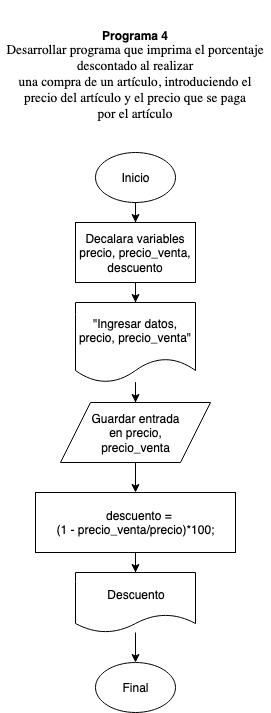

The diagram above was exported from draw.io. Its source (the exported page's mxGraphModel, read from the mxfile embedded in the PNG):
<mxGraphModel dx="946" dy="1657" grid="1" gridSize="10" guides="1" tooltips="1" connect="1" arrows="1" fold="1" page="1" pageScale="1" pageWidth="850" pageHeight="1100" math="0" shadow="0">
  <root>
    <mxCell id="0" />
    <mxCell id="1" parent="0" />
    <mxCell id="tqjpd6KlClGjDnbt1016-10" value="" style="edgeStyle=orthogonalEdgeStyle;rounded=0;orthogonalLoop=1;jettySize=auto;html=1;" edge="1" parent="1" source="tqjpd6KlClGjDnbt1016-1" target="tqjpd6KlClGjDnbt1016-5">
      <mxGeometry relative="1" as="geometry" />
    </mxCell>
    <mxCell id="tqjpd6KlClGjDnbt1016-1" value="Inicio" style="ellipse;whiteSpace=wrap;html=1;" vertex="1" parent="1">
      <mxGeometry x="140" y="10" width="80" height="50" as="geometry" />
    </mxCell>
    <mxCell id="tqjpd6KlClGjDnbt1016-3" value="Final" style="ellipse;whiteSpace=wrap;html=1;" vertex="1" parent="1">
      <mxGeometry x="140" y="520" width="80" height="50" as="geometry" />
    </mxCell>
    <mxCell id="tqjpd6KlClGjDnbt1016-13" value="" style="edgeStyle=orthogonalEdgeStyle;rounded=0;orthogonalLoop=1;jettySize=auto;html=1;" edge="1" parent="1" source="tqjpd6KlClGjDnbt1016-4" target="tqjpd6KlClGjDnbt1016-8">
      <mxGeometry relative="1" as="geometry" />
    </mxCell>
    <mxCell id="tqjpd6KlClGjDnbt1016-4" value="&lt;div&gt;Guardar entrada &lt;br&gt;&lt;/div&gt;&lt;div&gt;en precio, &lt;br&gt;&lt;/div&gt;&lt;div&gt;precio_venta&lt;br&gt;&lt;/div&gt;" style="shape=parallelogram;perimeter=parallelogramPerimeter;whiteSpace=wrap;html=1;" vertex="1" parent="1">
      <mxGeometry x="105" y="260" width="150" height="60" as="geometry" />
    </mxCell>
    <mxCell id="tqjpd6KlClGjDnbt1016-11" value="" style="edgeStyle=orthogonalEdgeStyle;rounded=0;orthogonalLoop=1;jettySize=auto;html=1;" edge="1" parent="1" source="tqjpd6KlClGjDnbt1016-5" target="tqjpd6KlClGjDnbt1016-6">
      <mxGeometry relative="1" as="geometry" />
    </mxCell>
    <mxCell id="tqjpd6KlClGjDnbt1016-5" value="Decalara variables precio, precio_venta, descuento" style="rounded=0;whiteSpace=wrap;html=1;" vertex="1" parent="1">
      <mxGeometry x="120" y="80" width="120" height="60" as="geometry" />
    </mxCell>
    <mxCell id="tqjpd6KlClGjDnbt1016-12" value="" style="edgeStyle=orthogonalEdgeStyle;rounded=0;orthogonalLoop=1;jettySize=auto;html=1;" edge="1" parent="1" source="tqjpd6KlClGjDnbt1016-6" target="tqjpd6KlClGjDnbt1016-4">
      <mxGeometry relative="1" as="geometry" />
    </mxCell>
    <mxCell id="tqjpd6KlClGjDnbt1016-6" value="&quot;Ingresar datos, precio, precio_venta&quot;" style="shape=document;whiteSpace=wrap;html=1;boundedLbl=1;" vertex="1" parent="1">
      <mxGeometry x="120" y="160" width="120" height="80" as="geometry" />
    </mxCell>
    <mxCell id="tqjpd6KlClGjDnbt1016-14" value="" style="edgeStyle=orthogonalEdgeStyle;rounded=0;orthogonalLoop=1;jettySize=auto;html=1;" edge="1" parent="1" source="tqjpd6KlClGjDnbt1016-8" target="tqjpd6KlClGjDnbt1016-9">
      <mxGeometry relative="1" as="geometry" />
    </mxCell>
    <mxCell id="tqjpd6KlClGjDnbt1016-8" value="&lt;div&gt;&amp;nbsp; descuento = &lt;br&gt;&lt;/div&gt;&lt;div&gt;(1 - precio_venta/precio)*100;&lt;/div&gt;" style="rounded=0;whiteSpace=wrap;html=1;" vertex="1" parent="1">
      <mxGeometry x="80" y="350" width="200" height="60" as="geometry" />
    </mxCell>
    <mxCell id="tqjpd6KlClGjDnbt1016-15" value="" style="edgeStyle=orthogonalEdgeStyle;rounded=0;orthogonalLoop=1;jettySize=auto;html=1;" edge="1" parent="1" source="tqjpd6KlClGjDnbt1016-9" target="tqjpd6KlClGjDnbt1016-3">
      <mxGeometry relative="1" as="geometry" />
    </mxCell>
    <mxCell id="tqjpd6KlClGjDnbt1016-9" value="Descuento" style="shape=document;whiteSpace=wrap;html=1;boundedLbl=1;" vertex="1" parent="1">
      <mxGeometry x="120" y="430" width="120" height="60" as="geometry" />
    </mxCell>
    <mxCell id="tqjpd6KlClGjDnbt1016-20" value="&lt;br&gt;&#09;&#09;&lt;br&gt;&#09;&lt;b&gt;Programa 4&lt;/b&gt;&lt;br&gt;&#09;&lt;span style=&quot;font-size: 10.000000pt ; font-family: &amp;#34;arialmt&amp;#34;&quot;&gt;Desarrollar programa que imprima el porcentaje descontado al realizar&lt;/span&gt;&lt;br&gt;&lt;div class=&quot;page&quot; title=&quot;Page 1&quot;&gt;&lt;span style=&quot;font-size: 10.000000pt ; font-family: &amp;#34;arialmt&amp;#34;&quot;&gt;&lt;/span&gt;&lt;span style=&quot;font-size: 10.000000pt ; font-family: &amp;#34;arialmt&amp;#34;&quot;&gt;una compra de un artículo, introduciendo el precio del artículo y el precio que se paga&lt;/span&gt;&lt;br&gt;&lt;span style=&quot;font-size: 10.000000pt ; font-family: &amp;#34;arialmt&amp;#34;&quot;&gt;por el artículo&lt;br&gt;&lt;/span&gt;&lt;div class=&quot;layoutArea&quot;&gt;&lt;br&gt;&#09;&#09;&#09;&lt;/div&gt;&lt;br&gt;&#09;&#09;&lt;/div&gt;&lt;br&gt;&#09;" style="text;html=1;strokeColor=none;fillColor=none;align=center;verticalAlign=middle;whiteSpace=wrap;rounded=0;" vertex="1" parent="1">
      <mxGeometry x="45" y="-70" width="270" height="20" as="geometry" />
    </mxCell>
  </root>
</mxGraphModel>